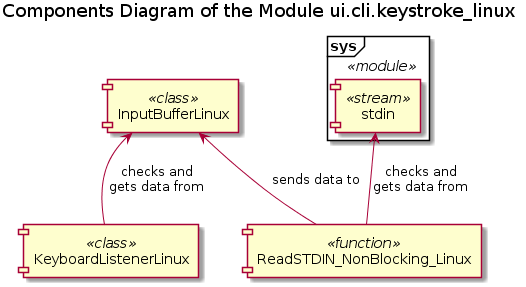

The diagram above was rendered by PlantUML. Its source (embedded in the PNG):
@startuml

title Components Diagram of the Module ui.cli.keystroke_linux


















frame "sys" <<module>> {
    component stdin <<stream>>
}

component "ReadSTDIN_NonBlocking_Linux" <<function>>

stdin <-- ReadSTDIN_NonBlocking_Linux : checks and\ngets data from

component "InputBufferLinux" <<class>>

InputBufferLinux <-- ReadSTDIN_NonBlocking_Linux : sends data to

component "KeyboardListenerLinux" <<class>>

InputBufferLinux <-- KeyboardListenerLinux : checks and\ngets data from

@enduml